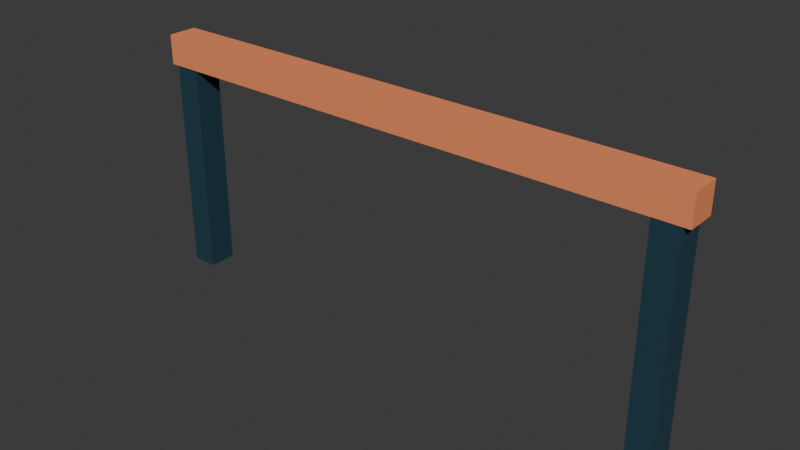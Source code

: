 # Source: rail.blend  (saved by Blender 5.2.45; exported with 4.5.12 LTS)
import bpy
from mathutils import Matrix  # noqa: F401  (used for matrix-valued properties, if any)

bpy.ops.wm.read_factory_settings(use_empty=True)
scene = bpy.context.scene
scene.name = 'Scene'

# ---- collections
col_collection = bpy.data.collections.new('Collection'); scene.collection.children.link(col_collection)

# ---- materials (node trees are filled in below, after node groups)
mat_vertexpalette = bpy.data.materials.new('VertexPalette')

# ---- material node trees
mat_vertexpalette.use_nodes = True; mat_vertexpalette.node_tree.nodes.clear()
_N = mat_vertexpalette.node_tree.nodes; _L = mat_vertexpalette.node_tree.links
n0 = _N.new('ShaderNodeBsdfPrincipled'); n0.name = '原理化 BSDF'; n0.location = (0, 0)
n0.inputs[2].default_value = 0.85
n0.inputs[10].default_value = 0.005
n1 = _N.new('ShaderNodeOutputMaterial'); n1.name = '材质输出'; n1.location = (0, 0)
n2 = _N.new('ShaderNodeVertexColor'); n2.name = '颜色属性'; n2.location = (0, 0)
n2.layer_name = 'Color'
_L.new(n0.outputs[0], n1.inputs[0])
_L.new(n2.outputs[0], n0.inputs[0])
n1.is_active_output = True

# ---- world
world_world = bpy.data.worlds.new('World'); scene.world = world_world
world_world.use_nodes = True; world_world.node_tree.nodes.clear()
_N = world_world.node_tree.nodes; _L = world_world.node_tree.links
n0 = _N.new('ShaderNodeOutputWorld'); n0.name = 'World Output'; n0.location = (200, 100)
n1 = _N.new('ShaderNodeBackground'); n1.name = 'Background'; n1.location = (-200, 100)
n1.inputs[0].default_value = (0.05088, 0.05088, 0.05088, 1.0)
_L.new(n1.outputs[0], n0.inputs[0])
n0.is_active_output = True
world_world.color = (0.05088, 0.05088, 0.05088)
world_world.sun_shadow_jitter_overblur = 0.0

# ---- meshes
me_085 = bpy.data.meshes.new('立方体.085')
me_085.from_pydata([(-1.365, -0.07, 0.0), (-1.365, -0.07, 1.2), (-1.365, 0.07, 0.0), (-1.365, 0.07, 1.2), (-1.235, -0.07, 0.0), (-1.235, -0.07, 1.2), (-1.235, 0.07, 0.0), (-1.235, 0.07, 1.2), (1.235, -0.07, 0.0), (1.235, -0.07, 1.2), (1.235, 0.07, 0.0), (1.235, 0.07, 1.2), (1.365, -0.07, 0.0), (1.365, -0.07, 1.2), (1.365, 0.07, 0.0), (1.365, 0.07, 1.2), (-1.4, -0.075, 1.085), (-1.4, -0.075, 1.235), (-1.4, 0.075, 1.085), (-1.4, 0.075, 1.235), (1.4, -0.075, 1.085), (1.4, -0.075, 1.235), (1.4, 0.075, 1.085), (1.4, 0.075, 1.235)], [], [(0, 1, 3, 2), (2, 3, 7, 6), (6, 7, 5, 4), (4, 5, 1, 0), (2, 6, 4, 0), (7, 3, 1, 5), (8, 9, 11, 10), (10, 11, 15, 14), (14, 15, 13, 12), (12, 13, 9, 8), (10, 14, 12, 8), (15, 11, 9, 13), (16, 17, 19, 18), (18, 19, 23, 22), (22, 23, 21, 20), (20, 21, 17, 16), (18, 22, 20, 16), (23, 19, 17, 21)])
_uv = me_085.uv_layers.new(name='UV贴图')
_uv.uv.foreach_set('vector', [0.375, 0.0, 0.625, 0.0, 0.625, 0.25, 0.375, 0.25, 0.375, 0.25, 0.625, 0.25, 0.625, 0.5, 0.375, 0.5, 0.375, 0.5, 0.625, 0.5, 0.625, 0.75, 0.375, 0.75, 0.375, 0.75, 0.625, 0.75, 0.625, 1.0, 0.375, 1.0, 0.125, 0.5, 0.375, 0.5, 0.375, 0.75, 0.125, 0.75, 0.625, 0.5, 0.875, 0.5, 0.875, 0.75, 0.625, 0.75, 0.375, 0.0, 0.625, 0.0, 0.625, 0.25, 0.375, 0.25, 0.375, 0.25, 0.625, 0.25, 0.625, 0.5, 0.375, 0.5, 0.375, 0.5, 0.625, 0.5, 0.625, 0.75, 0.375, 0.75, 0.375, 0.75, 0.625, 0.75, 0.625, 1.0, 0.375, 1.0, 0.125, 0.5, 0.375, 0.5, 0.375, 0.75, 0.125, 0.75, 0.625, 0.5, 0.875, 0.5, 0.875, 0.75, 0.625, 0.75, 0.375, 0.0, 0.625, 0.0, 0.625, 0.25, 0.375, 0.25, 0.375, 0.25, 0.625, 0.25, 0.625, 0.5, 0.375, 0.5, 0.375, 0.5, 0.625, 0.5, 0.625, 0.75, 0.375, 0.75, 0.375, 0.75, 0.625, 0.75, 0.625, 1.0, 0.375, 1.0, 0.125, 0.5, 0.375, 0.5, 0.375, 0.75, 0.125, 0.75, 0.625, 0.5, 0.875, 0.5, 0.875, 0.75, 0.625, 0.75])
_ca = me_085.color_attributes.new('Color', 'FLOAT_COLOR', 'CORNER')
_ca.data.foreach_set('color', [0.005028, 0.04145, 0.06575, 1.0, 0.005028, 0.04145, 0.06575, 1.0, 0.005028, 0.04145, 0.06575, 1.0, 0.005028, 0.04145, 0.06575, 1.0, 0.005028, 0.04145, 0.06575, 1.0, 0.005028, 0.04145, 0.06575, 1.0, 0.005028, 0.04145, 0.06575, 1.0, 0.005028, 0.04145, 0.06575, 1.0, 0.005028, 0.04145, 0.06575, 1.0, 0.005028, 0.04145, 0.06575, 1.0, 0.005028, 0.04145, 0.06575, 1.0, 0.005028, 0.04145, 0.06575, 1.0, 0.005028, 0.04145, 0.06575, 1.0, 0.005028, 0.04145, 0.06575, 1.0, 0.005028, 0.04145, 0.06575, 1.0, 0.005028, 0.04145, 0.06575, 1.0, 0.005028, 0.04145, 0.06575, 1.0, 0.005028, 0.04145, 0.06575, 1.0, 0.005028, 0.04145, 0.06575, 1.0, 0.005028, 0.04145, 0.06575, 1.0, 0.005028, 0.04145, 0.06575, 1.0, 0.005028, 0.04145, 0.06575, 1.0, 0.005028, 0.04145, 0.06575, 1.0, 0.005028, 0.04145, 0.06575, 1.0, 0.005028, 0.04145, 0.06575, 1.0, 0.005028, 0.04145, 0.06575, 1.0, 0.005028, 0.04145, 0.06575, 1.0, 0.005028, 0.04145, 0.06575, 1.0, 0.005028, 0.04145, 0.06575, 1.0, 0.005028, 0.04145, 0.06575, 1.0, 0.005028, 0.04145, 0.06575, 1.0, 0.005028, 0.04145, 0.06575, 1.0, 0.005028, 0.04145, 0.06575, 1.0, 0.005028, 0.04145, 0.06575, 1.0, 0.005028, 0.04145, 0.06575, 1.0, 0.005028, 0.04145, 0.06575, 1.0, 0.005028, 0.04145, 0.06575, 1.0, 0.005028, 0.04145, 0.06575, 1.0, 0.005028, 0.04145, 0.06575, 1.0, 0.005028, 0.04145, 0.06575, 1.0, 0.005028, 0.04145, 0.06575, 1.0, 0.005028, 0.04145, 0.06575, 1.0, 0.005028, 0.04145, 0.06575, 1.0, 0.005028, 0.04145, 0.06575, 1.0, 0.005028, 0.04145, 0.06575, 1.0, 0.005028, 0.04145, 0.06575, 1.0, 0.005028, 0.04145, 0.06575, 1.0, 0.005028, 0.04145, 0.06575, 1.0, 0.9075, 0.2674, 0.1062, 1.0, 0.9075, 0.2674, 0.1062, 1.0, 0.9075, 0.2674, 0.1062, 1.0, 0.9075, 0.2674, 0.1062, 1.0, 0.9075, 0.2674, 0.1062, 1.0, 0.9075, 0.2674, 0.1062, 1.0, 0.9075, 0.2674, 0.1062, 1.0, 0.9075, 0.2674, 0.1062, 1.0, 0.9075, 0.2674, 0.1062, 1.0, 0.9075, 0.2674, 0.1062, 1.0, 0.9075, 0.2674, 0.1062, 1.0, 0.9075, 0.2674, 0.1062, 1.0, 0.9075, 0.2674, 0.1062, 1.0, 0.9075, 0.2674, 0.1062, 1.0, 0.9075, 0.2674, 0.1062, 1.0, 0.9075, 0.2674, 0.1062, 1.0, 0.9075, 0.2674, 0.1062, 1.0, 0.9075, 0.2674, 0.1062, 1.0, 0.9075, 0.2674, 0.1062, 1.0, 0.9075, 0.2674, 0.1062, 1.0, 0.9075, 0.2674, 0.1062, 1.0, 0.9075, 0.2674, 0.1062, 1.0, 0.9075, 0.2674, 0.1062, 1.0, 0.9075, 0.2674, 0.1062, 1.0])
me_085.materials.append(mat_vertexpalette)
me_085.update()

# ---- objects
ob_rail = bpy.data.objects.new('rail', me_085)

# ---- transforms, parenting, visibility, modifiers, constraints
ob_rail.location = (0.0, 0.0, 0.0)

# ---- collection membership
col_collection.objects.link(ob_rail)

# ---- scene / render settings (as saved in the file)
scene.frame_start = 1; scene.frame_end = 250; scene.frame_set(1)
scene.render.engine = 'BLENDER_EEVEE_NEXT'
scene.render.bake_bias = 0.0
scene.render.bake_samples = 0
scene.render.compositor_device = 'GPU'
scene.eevee.use_volume_custom_range = False
scene.eevee.fast_gi_thickness_near = 0.1
scene.eevee.fast_gi_thickness_far = 0.0
scene.eevee.ray_tracing_options.screen_trace_thickness = 0.1
bpy.context.view_layer.update()

# ---- added for rendering (the .blend has no active camera and no usable light): camera, sun
cam_auto = bpy.data.cameras.new('AutoCamera')
cam_auto.lens = 50.0
cam_auto.sensor_width = 36.0
cam_auto.clip_end = 1000.0
ob_auto_camera = bpy.data.objects.new('AutoCamera', cam_auto)
scene.collection.objects.link(ob_auto_camera)
ob_auto_camera.location = (2.83483, -3.4018, 2.88537)
ob_auto_camera.rotation_euler = (1.09748, -7.21219e-08, 0.694738)
scene.camera = ob_auto_camera
light_auto_sun = bpy.data.lights.new('AutoSun', 'SUN')
light_auto_sun.energy = 3.0
light_auto_sun.angle = 0.0523599
ob_auto_sun = bpy.data.objects.new('AutoSun', light_auto_sun)
scene.collection.objects.link(ob_auto_sun)
ob_auto_sun.rotation_euler = (0.872665, 0.174533, 0.523599)
bpy.context.view_layer.update()
